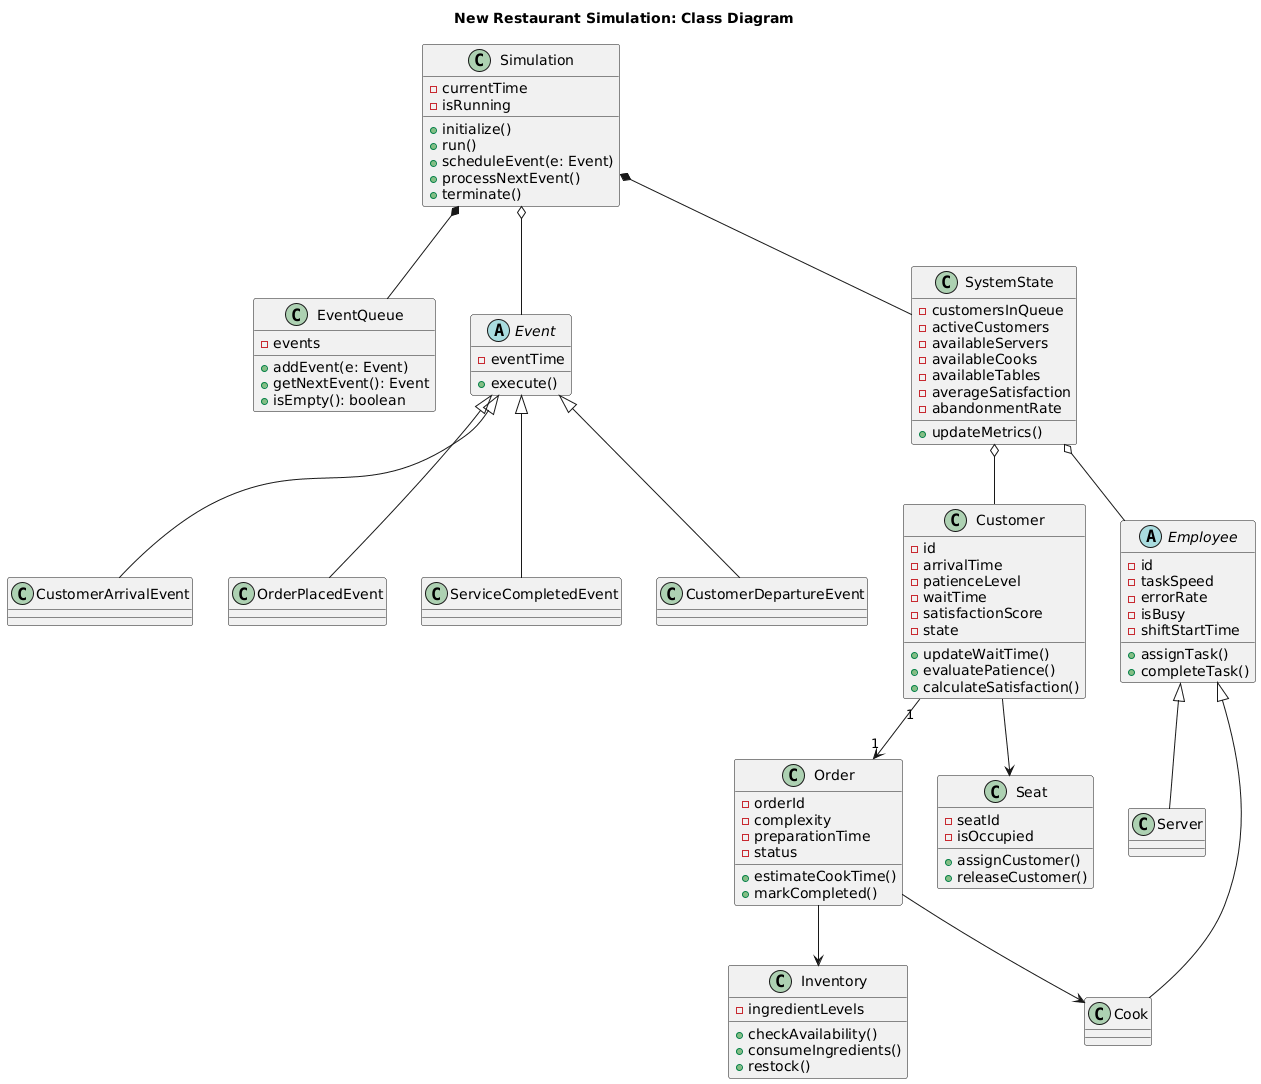

The diagram above was rendered by PlantUML. Its source (embedded in the PNG):
@startuml
title New Restaurant Simulation: Class Diagram

class Simulation {
  - currentTime
  - isRunning
  + initialize()
  + run()
  + scheduleEvent(e: Event)
  + processNextEvent()
  + terminate()
}

class EventQueue {
  - events
  + addEvent(e: Event)
  + getNextEvent(): Event
  + isEmpty(): boolean
}

abstract class Event {
  - eventTime
  + execute()
}

class CustomerArrivalEvent
class OrderPlacedEvent
class ServiceCompletedEvent
class CustomerDepartureEvent

Event <|-- CustomerArrivalEvent
Event <|-- OrderPlacedEvent
Event <|-- ServiceCompletedEvent
Event <|-- CustomerDepartureEvent

Simulation *-- EventQueue
Simulation o-- Event

class SystemState {
  - customersInQueue
  - activeCustomers
  - availableServers
  - availableCooks
  - availableTables
  - averageSatisfaction
  - abandonmentRate
  + updateMetrics()
}

Simulation *-- SystemState

class Customer {
  - id
  - arrivalTime
  - patienceLevel
  - waitTime
  - satisfactionScore
  - state
  + updateWaitTime()
  + evaluatePatience()
  + calculateSatisfaction()
}

abstract class Employee {
  - id
  - taskSpeed
  - errorRate
  - isBusy
  - shiftStartTime
  + assignTask()
  + completeTask()
}

class Server
class Cook

Employee <|-- Server
Employee <|-- Cook

class Order {
  - orderId
  - complexity
  - preparationTime
  - status
  + estimateCookTime()
  + markCompleted()
}

class Inventory {
  - ingredientLevels
  + checkAvailability()
  + consumeIngredients()
  + restock()
}

class Seat {
  - seatId
  - isOccupied
  + assignCustomer()
  + releaseCustomer()
}

Customer "1" --> "1" Order
Order --> Cook
Order --> Inventory
Customer --> Seat
SystemState o-- Customer
SystemState o-- Employee
@enduml